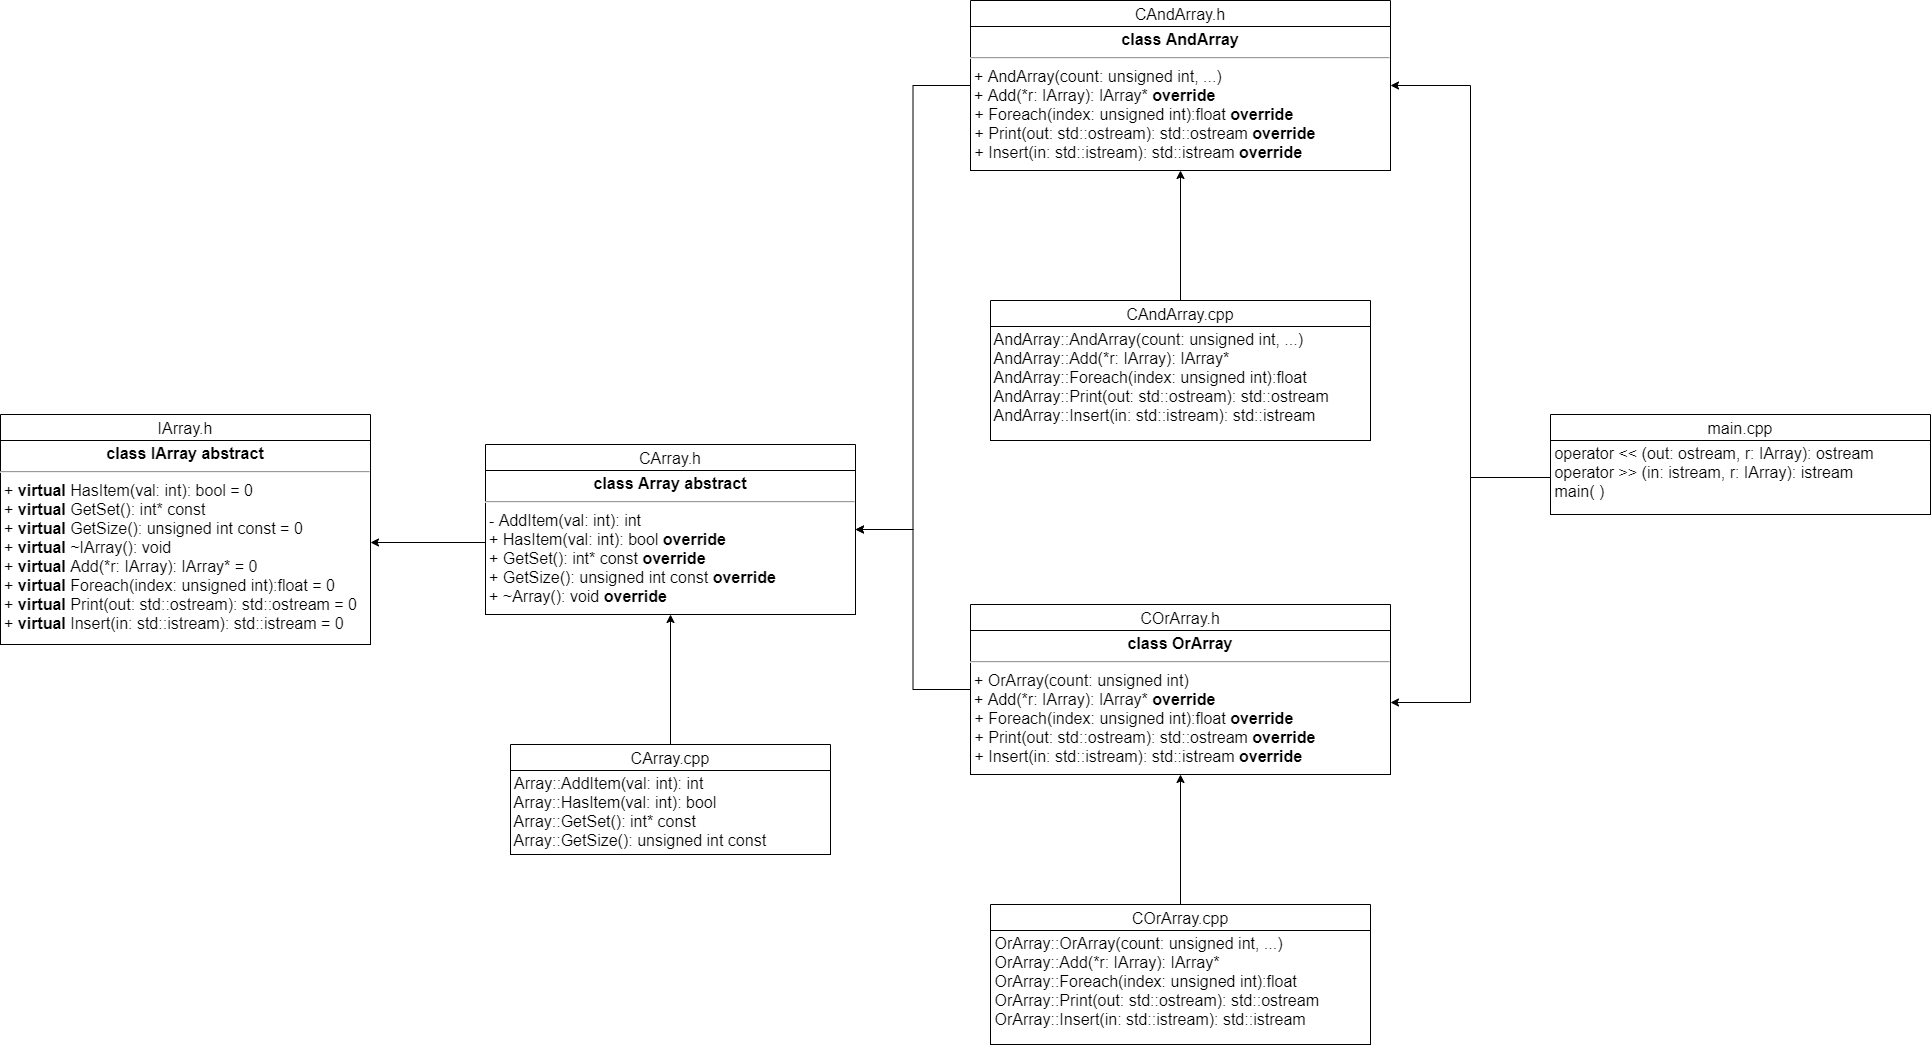

The diagram above was exported from draw.io. Its source (the exported page's mxGraphModel, read from the mxfile embedded in the PNG):
<mxGraphModel dx="2249" dy="1931" grid="1" gridSize="10" guides="1" tooltips="1" connect="1" arrows="1" fold="1" page="1" pageScale="1" pageWidth="827" pageHeight="1169" math="0" shadow="0">
  <root>
    <mxCell id="0" />
    <mxCell id="1" parent="0" />
    <mxCell id="Wb7XKmmwRxlrbMlDrwoy-1" value="CArray.h" style="swimlane;fontStyle=0;childLayout=stackLayout;horizontal=1;startSize=26;fillColor=none;horizontalStack=0;resizeParent=1;resizeParentMax=0;resizeLast=0;collapsible=1;marginBottom=0;fontColor=#000000;fontSize=16;" parent="1" vertex="1">
      <mxGeometry x="25" y="120" width="370" height="170" as="geometry" />
    </mxCell>
    <mxCell id="Wb7XKmmwRxlrbMlDrwoy-2" value="&lt;p style=&quot;margin: 4px 0px 0px ; text-align: center ; font-size: 16px&quot;&gt;&lt;b style=&quot;font-size: 16px&quot;&gt;class Array abstract&lt;/b&gt;&lt;/p&gt;&lt;hr style=&quot;font-size: 16px&quot;&gt;&lt;p style=&quot;margin: 0px 0px 0px 4px ; font-size: 16px&quot;&gt;- AddItem(val: int): int&lt;/p&gt;&lt;p style=&quot;margin: 0px 0px 0px 4px ; font-size: 16px&quot;&gt;+ HasItem(val: int): bool &lt;b&gt;override&lt;/b&gt;&lt;/p&gt;&lt;p style=&quot;margin: 0px 0px 0px 4px ; font-size: 16px&quot;&gt;+ GetSet(): int* const &lt;b&gt;override&lt;/b&gt;&lt;/p&gt;&lt;p style=&quot;margin: 0px 0px 0px 4px ; font-size: 16px&quot;&gt;+ GetSize(): unsigned int const &lt;b&gt;override&lt;/b&gt;&lt;/p&gt;&lt;p style=&quot;margin: 0px 0px 0px 4px ; font-size: 16px&quot;&gt;+ ~Array(): void &lt;b&gt;override&lt;/b&gt;&lt;/p&gt;" style="verticalAlign=top;align=left;overflow=fill;fontSize=16;fontFamily=Helvetica;html=1;fontColor=#000000;" parent="Wb7XKmmwRxlrbMlDrwoy-1" vertex="1">
      <mxGeometry y="26" width="370" height="144" as="geometry" />
    </mxCell>
    <mxCell id="Wb7XKmmwRxlrbMlDrwoy-3" style="edgeStyle=orthogonalEdgeStyle;rounded=0;orthogonalLoop=1;jettySize=auto;html=1;exitX=0.5;exitY=0;exitDx=0;exitDy=0;entryX=0.5;entryY=1;entryDx=0;entryDy=0;fontSize=16;fontColor=#000000;endArrow=classic;endFill=1;" parent="1" source="Wb7XKmmwRxlrbMlDrwoy-4" target="Wb7XKmmwRxlrbMlDrwoy-2" edge="1">
      <mxGeometry relative="1" as="geometry" />
    </mxCell>
    <mxCell id="Wb7XKmmwRxlrbMlDrwoy-4" value="CArray.cpp" style="swimlane;fontStyle=0;childLayout=stackLayout;horizontal=1;startSize=26;fillColor=none;horizontalStack=0;resizeParent=1;resizeParentMax=0;resizeLast=0;collapsible=1;marginBottom=0;fontColor=#000000;fontSize=16;" parent="1" vertex="1">
      <mxGeometry x="50" y="420" width="320" height="110" as="geometry" />
    </mxCell>
    <mxCell id="Wb7XKmmwRxlrbMlDrwoy-5" value="&lt;p style=&quot;margin: 4px 0px 0px ; text-align: center ; font-size: 16px&quot;&gt;&lt;/p&gt;&lt;p style=&quot;margin: 0px 0px 0px 4px&quot;&gt;Array::AddItem(val: int): int&lt;/p&gt;&amp;nbsp;Array::&lt;span&gt;HasItem(val: int): bool&lt;/span&gt;&lt;br&gt;&amp;nbsp;Array::&lt;span&gt;GetSet(): int* const&lt;/span&gt;&lt;br&gt;&amp;nbsp;Array::&lt;span&gt;GetSize(): unsigned int const&lt;/span&gt;&lt;br&gt;&lt;p style=&quot;margin: 0px 0px 0px 4px ; font-size: 16px&quot;&gt;&lt;br&gt;&lt;/p&gt;&lt;p style=&quot;margin: 0px 0px 0px 4px ; font-size: 16px&quot;&gt;&lt;br&gt;&lt;/p&gt;" style="verticalAlign=top;align=left;overflow=fill;fontSize=16;fontFamily=Helvetica;html=1;fontColor=#000000;" parent="Wb7XKmmwRxlrbMlDrwoy-4" vertex="1">
      <mxGeometry y="26" width="320" height="84" as="geometry" />
    </mxCell>
    <mxCell id="Wb7XKmmwRxlrbMlDrwoy-6" style="edgeStyle=orthogonalEdgeStyle;rounded=0;orthogonalLoop=1;jettySize=auto;html=1;exitX=0;exitY=0.5;exitDx=0;exitDy=0;fontSize=16;fontColor=#000000;endArrow=classic;endFill=1;entryX=1;entryY=0.5;entryDx=0;entryDy=0;" parent="1" source="Wb7XKmmwRxlrbMlDrwoy-7" target="Wb7XKmmwRxlrbMlDrwoy-1" edge="1">
      <mxGeometry relative="1" as="geometry">
        <mxPoint x="360" y="260" as="targetPoint" />
      </mxGeometry>
    </mxCell>
    <mxCell id="Wb7XKmmwRxlrbMlDrwoy-7" value="CAndArray.h" style="swimlane;fontStyle=0;childLayout=stackLayout;horizontal=1;startSize=26;fillColor=none;horizontalStack=0;resizeParent=1;resizeParentMax=0;resizeLast=0;collapsible=1;marginBottom=0;fontColor=#000000;fontSize=16;" parent="1" vertex="1">
      <mxGeometry x="510" y="-324" width="420" height="170" as="geometry" />
    </mxCell>
    <mxCell id="Wb7XKmmwRxlrbMlDrwoy-8" value="&lt;p style=&quot;margin: 4px 0px 0px ; text-align: center ; font-size: 16px&quot;&gt;&lt;b style=&quot;font-size: 16px&quot;&gt;class AndArray&lt;/b&gt;&lt;/p&gt;&lt;hr style=&quot;font-size: 16px&quot;&gt;&lt;p style=&quot;margin: 0px 0px 0px 4px ; font-size: 16px&quot;&gt;+ AndArray(count: unsigned int, ...)&lt;/p&gt;&lt;p style=&quot;margin: 0px 0px 0px 4px ; font-size: 16px&quot;&gt;+ Add(*r: IArray): IArray* &lt;b&gt;override&lt;/b&gt;&lt;/p&gt;&amp;nbsp;+ Foreach(index: unsigned int):float&amp;nbsp;&lt;b&gt;override&lt;br&gt;&lt;/b&gt;&amp;nbsp;+ Print(out: std::ostream): std::ostream&amp;nbsp;&lt;b&gt;override&lt;br&gt;&amp;nbsp;&lt;/b&gt;+ Insert(in: std::istream): std::istream&amp;nbsp;&lt;b&gt;override&lt;/b&gt;" style="verticalAlign=top;align=left;overflow=fill;fontSize=16;fontFamily=Helvetica;html=1;fontColor=#000000;" parent="Wb7XKmmwRxlrbMlDrwoy-7" vertex="1">
      <mxGeometry y="26" width="420" height="144" as="geometry" />
    </mxCell>
    <mxCell id="Wb7XKmmwRxlrbMlDrwoy-9" style="edgeStyle=orthogonalEdgeStyle;rounded=0;orthogonalLoop=1;jettySize=auto;html=1;exitX=0.5;exitY=0;exitDx=0;exitDy=0;entryX=0.5;entryY=1;entryDx=0;entryDy=0;fontSize=16;fontColor=#000000;endArrow=classic;endFill=1;" parent="1" source="Wb7XKmmwRxlrbMlDrwoy-10" target="Wb7XKmmwRxlrbMlDrwoy-8" edge="1">
      <mxGeometry relative="1" as="geometry" />
    </mxCell>
    <mxCell id="Wb7XKmmwRxlrbMlDrwoy-10" value="CAndArray.cpp" style="swimlane;fontStyle=0;childLayout=stackLayout;horizontal=1;startSize=26;fillColor=none;horizontalStack=0;resizeParent=1;resizeParentMax=0;resizeLast=0;collapsible=1;marginBottom=0;fontColor=#000000;fontSize=16;" parent="1" vertex="1">
      <mxGeometry x="530" y="-24" width="380" height="140" as="geometry" />
    </mxCell>
    <mxCell id="Wb7XKmmwRxlrbMlDrwoy-11" value="&lt;p style=&quot;margin: 4px 0px 0px ; text-align: center ; font-size: 16px&quot;&gt;&lt;/p&gt;&amp;nbsp;AndArray&lt;span&gt;::&lt;/span&gt;AndArray&lt;span&gt;(&lt;/span&gt;count: unsigned int, ...&lt;span&gt;)&lt;br&gt;&lt;/span&gt;&amp;nbsp;AndArray::Add(*r: IArray): IArray*&lt;br&gt;&amp;nbsp;AndArray::Foreach(index: unsigned int):float&lt;br&gt;&amp;nbsp;AndArray::Print(out: std::ostream): std::ostream&lt;br&gt;&amp;nbsp;AndArray::Insert(in: std::istream): std::istream" style="verticalAlign=top;align=left;overflow=fill;fontSize=16;fontFamily=Helvetica;html=1;fontColor=#000000;" parent="Wb7XKmmwRxlrbMlDrwoy-10" vertex="1">
      <mxGeometry y="26" width="380" height="114" as="geometry" />
    </mxCell>
    <mxCell id="Wb7XKmmwRxlrbMlDrwoy-19" value="main.cpp" style="swimlane;fontStyle=0;childLayout=stackLayout;horizontal=1;startSize=26;fillColor=none;horizontalStack=0;resizeParent=1;resizeParentMax=0;resizeLast=0;collapsible=1;marginBottom=0;fontColor=#000000;fontSize=16;" parent="1" vertex="1">
      <mxGeometry x="1090" y="90" width="380" height="100" as="geometry" />
    </mxCell>
    <mxCell id="Wb7XKmmwRxlrbMlDrwoy-20" value="&lt;p style=&quot;margin: 4px 0px 0px ; text-align: center ; font-size: 16px&quot;&gt;&lt;/p&gt;&lt;span style=&quot;text-align: center&quot;&gt;&amp;nbsp;operator &amp;lt;&amp;lt; (out:&amp;nbsp;&lt;/span&gt;&lt;span style=&quot;text-align: center&quot;&gt;ostream&lt;/span&gt;&lt;span style=&quot;text-align: center&quot;&gt;, r: IArray):&amp;nbsp;&lt;/span&gt;&lt;span style=&quot;text-align: center&quot;&gt;ostream&lt;br&gt;&lt;/span&gt;&lt;span style=&quot;text-align: center&quot;&gt;&amp;nbsp;operator &amp;gt;&amp;gt; (in: i&lt;/span&gt;&lt;span style=&quot;text-align: center&quot;&gt;stream&lt;/span&gt;&lt;span style=&quot;text-align: center&quot;&gt;, r: IArray): i&lt;/span&gt;&lt;span style=&quot;text-align: center&quot;&gt;stream&lt;/span&gt;&lt;span style=&quot;text-align: center&quot;&gt;&lt;br&gt;&lt;/span&gt;&lt;span style=&quot;text-align: center&quot;&gt;&amp;nbsp;main( )&lt;br&gt;&lt;/span&gt;&lt;p style=&quot;margin: 0px 0px 0px 4px ; font-size: 16px&quot;&gt;&lt;br&gt;&lt;/p&gt;&lt;p style=&quot;margin: 0px 0px 0px 4px ; font-size: 16px&quot;&gt;&lt;br&gt;&lt;/p&gt;" style="verticalAlign=top;align=left;overflow=fill;fontSize=16;fontFamily=Helvetica;html=1;fontColor=#000000;" parent="Wb7XKmmwRxlrbMlDrwoy-19" vertex="1">
      <mxGeometry y="26" width="380" height="74" as="geometry" />
    </mxCell>
    <mxCell id="Wb7XKmmwRxlrbMlDrwoy-27" style="edgeStyle=orthogonalEdgeStyle;rounded=0;orthogonalLoop=1;jettySize=auto;html=1;exitX=0;exitY=0.5;exitDx=0;exitDy=0;entryX=1;entryY=0.5;entryDx=0;entryDy=0;" parent="1" source="Wb7XKmmwRxlrbMlDrwoy-22" target="Wb7XKmmwRxlrbMlDrwoy-1" edge="1">
      <mxGeometry relative="1" as="geometry" />
    </mxCell>
    <mxCell id="Wb7XKmmwRxlrbMlDrwoy-22" value="COrArray.h" style="swimlane;fontStyle=0;childLayout=stackLayout;horizontal=1;startSize=26;fillColor=none;horizontalStack=0;resizeParent=1;resizeParentMax=0;resizeLast=0;collapsible=1;marginBottom=0;fontColor=#000000;fontSize=16;" parent="1" vertex="1">
      <mxGeometry x="510" y="280" width="420" height="170" as="geometry" />
    </mxCell>
    <mxCell id="Wb7XKmmwRxlrbMlDrwoy-23" value="&lt;p style=&quot;margin: 4px 0px 0px ; text-align: center ; font-size: 16px&quot;&gt;&lt;b style=&quot;font-size: 16px&quot;&gt;class OrArray&lt;/b&gt;&lt;/p&gt;&lt;hr style=&quot;font-size: 16px&quot;&gt;&lt;p style=&quot;margin: 0px 0px 0px 4px ; font-size: 16px&quot;&gt;+&amp;nbsp;&lt;span style=&quot;text-align: center&quot;&gt;OrArray&lt;/span&gt;(count: unsigned int)&lt;/p&gt;&lt;p style=&quot;margin: 0px 0px 0px 4px ; font-size: 16px&quot;&gt;+ Add(*r: IArray): IArray* &lt;b&gt;override&lt;/b&gt;&lt;/p&gt;&amp;nbsp;+ Foreach(index: unsigned int):float&amp;nbsp;&lt;b&gt;override&lt;br&gt;&lt;/b&gt;&amp;nbsp;+ Print(out: std::ostream): std::ostream&amp;nbsp;&lt;b&gt;override&lt;br&gt;&amp;nbsp;&lt;/b&gt;+ Insert(in: std::istream): std::istream&amp;nbsp;&lt;b&gt;override&lt;/b&gt;" style="verticalAlign=top;align=left;overflow=fill;fontSize=16;fontFamily=Helvetica;html=1;fontColor=#000000;" parent="Wb7XKmmwRxlrbMlDrwoy-22" vertex="1">
      <mxGeometry y="26" width="420" height="144" as="geometry" />
    </mxCell>
    <mxCell id="Wb7XKmmwRxlrbMlDrwoy-24" style="edgeStyle=orthogonalEdgeStyle;rounded=0;orthogonalLoop=1;jettySize=auto;html=1;exitX=0.5;exitY=0;exitDx=0;exitDy=0;entryX=0.5;entryY=1;entryDx=0;entryDy=0;fontSize=16;fontColor=#000000;endArrow=classic;endFill=1;" parent="1" source="Wb7XKmmwRxlrbMlDrwoy-25" target="Wb7XKmmwRxlrbMlDrwoy-23" edge="1">
      <mxGeometry relative="1" as="geometry" />
    </mxCell>
    <mxCell id="Wb7XKmmwRxlrbMlDrwoy-25" value="COrArray.cpp" style="swimlane;fontStyle=0;childLayout=stackLayout;horizontal=1;startSize=26;fillColor=none;horizontalStack=0;resizeParent=1;resizeParentMax=0;resizeLast=0;collapsible=1;marginBottom=0;fontColor=#000000;fontSize=16;" parent="1" vertex="1">
      <mxGeometry x="530" y="580" width="380" height="140" as="geometry" />
    </mxCell>
    <mxCell id="Wb7XKmmwRxlrbMlDrwoy-26" value="&lt;p style=&quot;margin: 4px 0px 0px ; text-align: center ; font-size: 16px&quot;&gt;&lt;/p&gt;&amp;nbsp;&lt;span style=&quot;text-align: center&quot;&gt;OrArray&lt;/span&gt;&lt;span&gt;::&lt;/span&gt;&lt;span style=&quot;text-align: center&quot;&gt;OrArray&lt;/span&gt;&lt;span&gt;(&lt;/span&gt;count: unsigned int, ...&lt;span&gt;)&lt;br&gt;&lt;/span&gt;&amp;nbsp;&lt;span style=&quot;text-align: center&quot;&gt;OrArray&lt;/span&gt;::Add(*r: IArray): IArray*&lt;br&gt;&amp;nbsp;&lt;span style=&quot;text-align: center&quot;&gt;OrArray&lt;/span&gt;::Foreach(index: unsigned int):float&lt;br&gt;&amp;nbsp;&lt;span style=&quot;text-align: center&quot;&gt;OrArray&lt;/span&gt;::Print(out: std::ostream): std::ostream&lt;br&gt;&amp;nbsp;&lt;span style=&quot;text-align: center&quot;&gt;OrArray&lt;/span&gt;::Insert(in: std::istream): std::istream" style="verticalAlign=top;align=left;overflow=fill;fontSize=16;fontFamily=Helvetica;html=1;fontColor=#000000;" parent="Wb7XKmmwRxlrbMlDrwoy-25" vertex="1">
      <mxGeometry y="26" width="380" height="114" as="geometry" />
    </mxCell>
    <mxCell id="Wb7XKmmwRxlrbMlDrwoy-29" style="edgeStyle=orthogonalEdgeStyle;rounded=0;orthogonalLoop=1;jettySize=auto;html=1;exitX=0;exitY=0.5;exitDx=0;exitDy=0;entryX=1;entryY=0.5;entryDx=0;entryDy=0;" parent="1" source="Wb7XKmmwRxlrbMlDrwoy-20" target="Wb7XKmmwRxlrbMlDrwoy-23" edge="1">
      <mxGeometry relative="1" as="geometry" />
    </mxCell>
    <mxCell id="Wb7XKmmwRxlrbMlDrwoy-30" style="edgeStyle=orthogonalEdgeStyle;rounded=0;orthogonalLoop=1;jettySize=auto;html=1;exitX=0;exitY=0.5;exitDx=0;exitDy=0;entryX=1;entryY=0.5;entryDx=0;entryDy=0;" parent="1" source="Wb7XKmmwRxlrbMlDrwoy-20" target="Wb7XKmmwRxlrbMlDrwoy-7" edge="1">
      <mxGeometry relative="1" as="geometry" />
    </mxCell>
    <mxCell id="4IL5MnK0xS3CIDX0OjbV-1" value="IArray.h" style="swimlane;fontStyle=0;childLayout=stackLayout;horizontal=1;startSize=26;fillColor=none;horizontalStack=0;resizeParent=1;resizeParentMax=0;resizeLast=0;collapsible=1;marginBottom=0;fontColor=#000000;fontSize=16;" vertex="1" parent="1">
      <mxGeometry x="-460" y="90" width="370" height="230" as="geometry" />
    </mxCell>
    <mxCell id="4IL5MnK0xS3CIDX0OjbV-2" value="&lt;p style=&quot;margin: 4px 0px 0px ; text-align: center ; font-size: 16px&quot;&gt;&lt;b style=&quot;font-size: 16px&quot;&gt;class IArray abstract&lt;/b&gt;&lt;/p&gt;&lt;hr style=&quot;font-size: 16px&quot;&gt;&lt;p style=&quot;margin: 0px 0px 0px 4px ; font-size: 16px&quot;&gt;&lt;span&gt;+ &lt;b&gt;virtual &lt;/b&gt;HasItem(val: int): bool = 0&lt;/span&gt;&lt;br&gt;&lt;/p&gt;&lt;p style=&quot;margin: 0px 0px 0px 4px ; font-size: 16px&quot;&gt;+ &lt;b&gt;virtual &lt;/b&gt;GetSet(): int* const&lt;/p&gt;&lt;p style=&quot;margin: 0px 0px 0px 4px ; font-size: 16px&quot;&gt;+ &lt;b&gt;virtual &lt;/b&gt;GetSize(): unsigned int const = 0&lt;/p&gt;&lt;p style=&quot;margin: 0px 0px 0px 4px ; font-size: 16px&quot;&gt;+&amp;nbsp;&lt;b&gt;virtual&lt;/b&gt; ~IArray(): void&lt;/p&gt;&lt;p style=&quot;margin: 0px 0px 0px 4px ; font-size: 16px&quot;&gt;+ &lt;b&gt;virtual &lt;/b&gt;Add(*r: IArray): IArray* = 0&lt;/p&gt;&lt;p style=&quot;margin: 0px 0px 0px 4px ; font-size: 16px&quot;&gt;+ &lt;b&gt;virtual &lt;/b&gt;Foreach(index: unsigned int):float = 0&lt;/p&gt;&lt;p style=&quot;margin: 0px 0px 0px 4px ; font-size: 16px&quot;&gt;+ &lt;b&gt;virtual &lt;/b&gt;Print(out: std::ostream): std::ostream = 0&lt;/p&gt;&lt;p style=&quot;margin: 0px 0px 0px 4px ; font-size: 16px&quot;&gt;+ &lt;b&gt;virtual &lt;/b&gt;Insert(in: std::istream): std::istream = 0&amp;nbsp;&lt;/p&gt;" style="verticalAlign=top;align=left;overflow=fill;fontSize=16;fontFamily=Helvetica;html=1;fontColor=#000000;" vertex="1" parent="4IL5MnK0xS3CIDX0OjbV-1">
      <mxGeometry y="26" width="370" height="204" as="geometry" />
    </mxCell>
    <mxCell id="4IL5MnK0xS3CIDX0OjbV-4" style="edgeStyle=orthogonalEdgeStyle;rounded=0;orthogonalLoop=1;jettySize=auto;html=1;exitX=0;exitY=0.5;exitDx=0;exitDy=0;entryX=1;entryY=0.5;entryDx=0;entryDy=0;" edge="1" parent="1" source="Wb7XKmmwRxlrbMlDrwoy-2" target="4IL5MnK0xS3CIDX0OjbV-2">
      <mxGeometry relative="1" as="geometry" />
    </mxCell>
  </root>
</mxGraphModel>